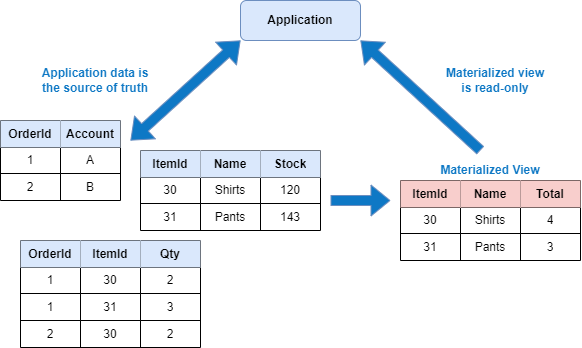

The diagram above was exported from draw.io. Its source (the exported page's mxGraphModel, read from the mxfile embedded in the PNG):
<mxGraphModel dx="530" dy="774" grid="1" gridSize="10" guides="1" tooltips="1" connect="1" arrows="1" fold="1" page="1" pageScale="1" pageWidth="1169" pageHeight="827" math="0" shadow="0">
  <root>
    <mxCell id="0" />
    <mxCell id="1" parent="0" />
    <mxCell id="22" value="Application" style="rounded=1;whiteSpace=wrap;html=1;fillColor=#DAE8FC;strokeColor=#6C8EBF;fontStyle=1" vertex="1" parent="1">
      <mxGeometry x="280" y="40" width="120" height="40" as="geometry" />
    </mxCell>
    <mxCell id="44" value="" style="shape=table;html=1;whiteSpace=wrap;startSize=0;container=1;collapsible=0;childLayout=tableLayout;shadow=0;" vertex="1" parent="1">
      <mxGeometry x="40" y="160" width="120" height="80" as="geometry" />
    </mxCell>
    <mxCell id="45" value="" style="shape=tableRow;horizontal=0;startSize=0;swimlaneHead=0;swimlaneBody=0;top=0;left=0;bottom=0;right=0;collapsible=0;dropTarget=0;fillColor=none;points=[[0,0.5],[1,0.5]];portConstraint=eastwest;shadow=0;" vertex="1" parent="44">
      <mxGeometry width="120" height="27" as="geometry" />
    </mxCell>
    <mxCell id="46" value="OrderId" style="shape=partialRectangle;html=1;whiteSpace=wrap;connectable=0;fillColor=#DAE8FC;top=0;left=0;bottom=0;right=0;overflow=hidden;shadow=0;fontStyle=1;labelBackgroundColor=none;" vertex="1" parent="45">
      <mxGeometry width="60" height="27" as="geometry">
        <mxRectangle width="60" height="27" as="alternateBounds" />
      </mxGeometry>
    </mxCell>
    <mxCell id="47" value="Account" style="shape=partialRectangle;html=1;whiteSpace=wrap;connectable=0;fillColor=#DAE8FC;top=0;left=0;bottom=0;right=0;overflow=hidden;shadow=0;fontStyle=1;labelBackgroundColor=none;" vertex="1" parent="45">
      <mxGeometry x="60" width="60" height="27" as="geometry">
        <mxRectangle width="60" height="27" as="alternateBounds" />
      </mxGeometry>
    </mxCell>
    <mxCell id="49" value="" style="shape=tableRow;horizontal=0;startSize=0;swimlaneHead=0;swimlaneBody=0;top=0;left=0;bottom=0;right=0;collapsible=0;dropTarget=0;fillColor=none;points=[[0,0.5],[1,0.5]];portConstraint=eastwest;shadow=0;" vertex="1" parent="44">
      <mxGeometry y="27" width="120" height="26" as="geometry" />
    </mxCell>
    <mxCell id="50" value="1" style="shape=partialRectangle;html=1;whiteSpace=wrap;connectable=0;fillColor=none;top=0;left=0;bottom=0;right=0;overflow=hidden;shadow=0;" vertex="1" parent="49">
      <mxGeometry width="60" height="26" as="geometry">
        <mxRectangle width="60" height="26" as="alternateBounds" />
      </mxGeometry>
    </mxCell>
    <mxCell id="51" value="A" style="shape=partialRectangle;html=1;whiteSpace=wrap;connectable=0;fillColor=none;top=0;left=0;bottom=0;right=0;overflow=hidden;shadow=0;" vertex="1" parent="49">
      <mxGeometry x="60" width="60" height="26" as="geometry">
        <mxRectangle width="60" height="26" as="alternateBounds" />
      </mxGeometry>
    </mxCell>
    <mxCell id="53" value="" style="shape=tableRow;horizontal=0;startSize=0;swimlaneHead=0;swimlaneBody=0;top=0;left=0;bottom=0;right=0;collapsible=0;dropTarget=0;fillColor=none;points=[[0,0.5],[1,0.5]];portConstraint=eastwest;shadow=0;" vertex="1" parent="44">
      <mxGeometry y="53" width="120" height="27" as="geometry" />
    </mxCell>
    <mxCell id="54" value="2" style="shape=partialRectangle;html=1;whiteSpace=wrap;connectable=0;fillColor=none;top=0;left=0;bottom=0;right=0;overflow=hidden;shadow=0;" vertex="1" parent="53">
      <mxGeometry width="60" height="27" as="geometry">
        <mxRectangle width="60" height="27" as="alternateBounds" />
      </mxGeometry>
    </mxCell>
    <mxCell id="55" value="B" style="shape=partialRectangle;html=1;whiteSpace=wrap;connectable=0;fillColor=none;top=0;left=0;bottom=0;right=0;overflow=hidden;shadow=0;" vertex="1" parent="53">
      <mxGeometry x="60" width="60" height="27" as="geometry">
        <mxRectangle width="60" height="27" as="alternateBounds" />
      </mxGeometry>
    </mxCell>
    <mxCell id="57" value="" style="shape=table;html=1;whiteSpace=wrap;startSize=0;container=1;collapsible=0;childLayout=tableLayout;shadow=0;" vertex="1" parent="1">
      <mxGeometry x="180" y="190" width="180" height="80" as="geometry" />
    </mxCell>
    <mxCell id="58" value="" style="shape=tableRow;horizontal=0;startSize=0;swimlaneHead=0;swimlaneBody=0;top=0;left=0;bottom=0;right=0;collapsible=0;dropTarget=0;fillColor=none;points=[[0,0.5],[1,0.5]];portConstraint=eastwest;shadow=0;" vertex="1" parent="57">
      <mxGeometry width="180" height="27" as="geometry" />
    </mxCell>
    <mxCell id="59" value="ItemId" style="shape=partialRectangle;html=1;whiteSpace=wrap;connectable=0;fillColor=#DAE8FC;top=0;left=0;bottom=0;right=0;overflow=hidden;shadow=0;fontStyle=1;labelBackgroundColor=none;" vertex="1" parent="58">
      <mxGeometry width="60" height="27" as="geometry">
        <mxRectangle width="60" height="27" as="alternateBounds" />
      </mxGeometry>
    </mxCell>
    <mxCell id="60" value="Name" style="shape=partialRectangle;html=1;whiteSpace=wrap;connectable=0;fillColor=#DAE8FC;top=0;left=0;bottom=0;right=0;overflow=hidden;shadow=0;fontStyle=1;labelBackgroundColor=none;" vertex="1" parent="58">
      <mxGeometry x="60" width="60" height="27" as="geometry">
        <mxRectangle width="60" height="27" as="alternateBounds" />
      </mxGeometry>
    </mxCell>
    <mxCell id="67" value="Stock" style="shape=partialRectangle;html=1;whiteSpace=wrap;connectable=0;fillColor=#DAE8FC;top=0;left=0;bottom=0;right=0;overflow=hidden;shadow=0;fontStyle=1;labelBackgroundColor=none;" vertex="1" parent="58">
      <mxGeometry x="120" width="60" height="27" as="geometry">
        <mxRectangle width="60" height="27" as="alternateBounds" />
      </mxGeometry>
    </mxCell>
    <mxCell id="61" value="" style="shape=tableRow;horizontal=0;startSize=0;swimlaneHead=0;swimlaneBody=0;top=0;left=0;bottom=0;right=0;collapsible=0;dropTarget=0;fillColor=none;points=[[0,0.5],[1,0.5]];portConstraint=eastwest;shadow=0;" vertex="1" parent="57">
      <mxGeometry y="27" width="180" height="26" as="geometry" />
    </mxCell>
    <mxCell id="62" value="30" style="shape=partialRectangle;html=1;whiteSpace=wrap;connectable=0;fillColor=none;top=0;left=0;bottom=0;right=0;overflow=hidden;shadow=0;" vertex="1" parent="61">
      <mxGeometry width="60" height="26" as="geometry">
        <mxRectangle width="60" height="26" as="alternateBounds" />
      </mxGeometry>
    </mxCell>
    <mxCell id="63" value="Shirts" style="shape=partialRectangle;html=1;whiteSpace=wrap;connectable=0;fillColor=none;top=0;left=0;bottom=0;right=0;overflow=hidden;shadow=0;" vertex="1" parent="61">
      <mxGeometry x="60" width="60" height="26" as="geometry">
        <mxRectangle width="60" height="26" as="alternateBounds" />
      </mxGeometry>
    </mxCell>
    <mxCell id="68" value="120" style="shape=partialRectangle;html=1;whiteSpace=wrap;connectable=0;fillColor=none;top=0;left=0;bottom=0;right=0;overflow=hidden;shadow=0;" vertex="1" parent="61">
      <mxGeometry x="120" width="60" height="26" as="geometry">
        <mxRectangle width="60" height="26" as="alternateBounds" />
      </mxGeometry>
    </mxCell>
    <mxCell id="64" value="" style="shape=tableRow;horizontal=0;startSize=0;swimlaneHead=0;swimlaneBody=0;top=0;left=0;bottom=0;right=0;collapsible=0;dropTarget=0;fillColor=none;points=[[0,0.5],[1,0.5]];portConstraint=eastwest;shadow=0;" vertex="1" parent="57">
      <mxGeometry y="53" width="180" height="27" as="geometry" />
    </mxCell>
    <mxCell id="65" value="31" style="shape=partialRectangle;html=1;whiteSpace=wrap;connectable=0;fillColor=none;top=0;left=0;bottom=0;right=0;overflow=hidden;shadow=0;" vertex="1" parent="64">
      <mxGeometry width="60" height="27" as="geometry">
        <mxRectangle width="60" height="27" as="alternateBounds" />
      </mxGeometry>
    </mxCell>
    <mxCell id="66" value="Pants" style="shape=partialRectangle;html=1;whiteSpace=wrap;connectable=0;fillColor=none;top=0;left=0;bottom=0;right=0;overflow=hidden;shadow=0;" vertex="1" parent="64">
      <mxGeometry x="60" width="60" height="27" as="geometry">
        <mxRectangle width="60" height="27" as="alternateBounds" />
      </mxGeometry>
    </mxCell>
    <mxCell id="69" value="143" style="shape=partialRectangle;html=1;whiteSpace=wrap;connectable=0;fillColor=none;top=0;left=0;bottom=0;right=0;overflow=hidden;shadow=0;" vertex="1" parent="64">
      <mxGeometry x="120" width="60" height="27" as="geometry">
        <mxRectangle width="60" height="27" as="alternateBounds" />
      </mxGeometry>
    </mxCell>
    <mxCell id="70" value="" style="shape=table;html=1;whiteSpace=wrap;startSize=0;container=1;collapsible=0;childLayout=tableLayout;shadow=0;" vertex="1" parent="1">
      <mxGeometry x="60" y="280" width="180" height="107" as="geometry" />
    </mxCell>
    <mxCell id="71" value="" style="shape=tableRow;horizontal=0;startSize=0;swimlaneHead=0;swimlaneBody=0;top=0;left=0;bottom=0;right=0;collapsible=0;dropTarget=0;fillColor=none;points=[[0,0.5],[1,0.5]];portConstraint=eastwest;shadow=0;" vertex="1" parent="70">
      <mxGeometry width="180" height="27" as="geometry" />
    </mxCell>
    <mxCell id="72" value="OrderId" style="shape=partialRectangle;html=1;whiteSpace=wrap;connectable=0;fillColor=#DAE8FC;top=0;left=0;bottom=0;right=0;overflow=hidden;shadow=0;fontStyle=1;labelBackgroundColor=none;" vertex="1" parent="71">
      <mxGeometry width="60" height="27" as="geometry">
        <mxRectangle width="60" height="27" as="alternateBounds" />
      </mxGeometry>
    </mxCell>
    <mxCell id="73" value="ItemId" style="shape=partialRectangle;html=1;whiteSpace=wrap;connectable=0;fillColor=#DAE8FC;top=0;left=0;bottom=0;right=0;overflow=hidden;shadow=0;fontStyle=1;labelBackgroundColor=none;" vertex="1" parent="71">
      <mxGeometry x="60" width="60" height="27" as="geometry">
        <mxRectangle width="60" height="27" as="alternateBounds" />
      </mxGeometry>
    </mxCell>
    <mxCell id="74" value="Qty" style="shape=partialRectangle;html=1;whiteSpace=wrap;connectable=0;fillColor=#DAE8FC;top=0;left=0;bottom=0;right=0;overflow=hidden;shadow=0;fontStyle=1;labelBackgroundColor=none;" vertex="1" parent="71">
      <mxGeometry x="120" width="60" height="27" as="geometry">
        <mxRectangle width="60" height="27" as="alternateBounds" />
      </mxGeometry>
    </mxCell>
    <mxCell id="75" value="" style="shape=tableRow;horizontal=0;startSize=0;swimlaneHead=0;swimlaneBody=0;top=0;left=0;bottom=0;right=0;collapsible=0;dropTarget=0;fillColor=none;points=[[0,0.5],[1,0.5]];portConstraint=eastwest;shadow=0;" vertex="1" parent="70">
      <mxGeometry y="27" width="180" height="26" as="geometry" />
    </mxCell>
    <mxCell id="76" value="1" style="shape=partialRectangle;html=1;whiteSpace=wrap;connectable=0;fillColor=none;top=0;left=0;bottom=0;right=0;overflow=hidden;shadow=0;" vertex="1" parent="75">
      <mxGeometry width="60" height="26" as="geometry">
        <mxRectangle width="60" height="26" as="alternateBounds" />
      </mxGeometry>
    </mxCell>
    <mxCell id="77" value="30" style="shape=partialRectangle;html=1;whiteSpace=wrap;connectable=0;fillColor=none;top=0;left=0;bottom=0;right=0;overflow=hidden;shadow=0;" vertex="1" parent="75">
      <mxGeometry x="60" width="60" height="26" as="geometry">
        <mxRectangle width="60" height="26" as="alternateBounds" />
      </mxGeometry>
    </mxCell>
    <mxCell id="78" value="2" style="shape=partialRectangle;html=1;whiteSpace=wrap;connectable=0;fillColor=none;top=0;left=0;bottom=0;right=0;overflow=hidden;shadow=0;" vertex="1" parent="75">
      <mxGeometry x="120" width="60" height="26" as="geometry">
        <mxRectangle width="60" height="26" as="alternateBounds" />
      </mxGeometry>
    </mxCell>
    <mxCell id="79" value="" style="shape=tableRow;horizontal=0;startSize=0;swimlaneHead=0;swimlaneBody=0;top=0;left=0;bottom=0;right=0;collapsible=0;dropTarget=0;fillColor=none;points=[[0,0.5],[1,0.5]];portConstraint=eastwest;shadow=0;" vertex="1" parent="70">
      <mxGeometry y="53" width="180" height="27" as="geometry" />
    </mxCell>
    <mxCell id="80" value="1" style="shape=partialRectangle;html=1;whiteSpace=wrap;connectable=0;fillColor=none;top=0;left=0;bottom=0;right=0;overflow=hidden;shadow=0;" vertex="1" parent="79">
      <mxGeometry width="60" height="27" as="geometry">
        <mxRectangle width="60" height="27" as="alternateBounds" />
      </mxGeometry>
    </mxCell>
    <mxCell id="81" value="31" style="shape=partialRectangle;html=1;whiteSpace=wrap;connectable=0;fillColor=none;top=0;left=0;bottom=0;right=0;overflow=hidden;shadow=0;" vertex="1" parent="79">
      <mxGeometry x="60" width="60" height="27" as="geometry">
        <mxRectangle width="60" height="27" as="alternateBounds" />
      </mxGeometry>
    </mxCell>
    <mxCell id="82" value="3" style="shape=partialRectangle;html=1;whiteSpace=wrap;connectable=0;fillColor=none;top=0;left=0;bottom=0;right=0;overflow=hidden;shadow=0;" vertex="1" parent="79">
      <mxGeometry x="120" width="60" height="27" as="geometry">
        <mxRectangle width="60" height="27" as="alternateBounds" />
      </mxGeometry>
    </mxCell>
    <mxCell id="83" style="shape=tableRow;horizontal=0;startSize=0;swimlaneHead=0;swimlaneBody=0;top=0;left=0;bottom=0;right=0;collapsible=0;dropTarget=0;fillColor=none;points=[[0,0.5],[1,0.5]];portConstraint=eastwest;shadow=0;" vertex="1" parent="70">
      <mxGeometry y="80" width="180" height="27" as="geometry" />
    </mxCell>
    <mxCell id="84" value="2" style="shape=partialRectangle;html=1;whiteSpace=wrap;connectable=0;fillColor=none;top=0;left=0;bottom=0;right=0;overflow=hidden;shadow=0;" vertex="1" parent="83">
      <mxGeometry width="60" height="27" as="geometry">
        <mxRectangle width="60" height="27" as="alternateBounds" />
      </mxGeometry>
    </mxCell>
    <mxCell id="85" value="30" style="shape=partialRectangle;html=1;whiteSpace=wrap;connectable=0;fillColor=none;top=0;left=0;bottom=0;right=0;overflow=hidden;shadow=0;" vertex="1" parent="83">
      <mxGeometry x="60" width="60" height="27" as="geometry">
        <mxRectangle width="60" height="27" as="alternateBounds" />
      </mxGeometry>
    </mxCell>
    <mxCell id="86" value="2" style="shape=partialRectangle;html=1;whiteSpace=wrap;connectable=0;fillColor=none;top=0;left=0;bottom=0;right=0;overflow=hidden;shadow=0;" vertex="1" parent="83">
      <mxGeometry x="120" width="60" height="27" as="geometry">
        <mxRectangle width="60" height="27" as="alternateBounds" />
      </mxGeometry>
    </mxCell>
    <mxCell id="87" value="" style="shape=table;html=1;whiteSpace=wrap;startSize=0;container=1;collapsible=0;childLayout=tableLayout;shadow=0;" vertex="1" parent="1">
      <mxGeometry x="440" y="220" width="180" height="80" as="geometry" />
    </mxCell>
    <mxCell id="88" value="" style="shape=tableRow;horizontal=0;startSize=0;swimlaneHead=0;swimlaneBody=0;top=0;left=0;bottom=0;right=0;collapsible=0;dropTarget=0;fillColor=none;points=[[0,0.5],[1,0.5]];portConstraint=eastwest;shadow=0;" vertex="1" parent="87">
      <mxGeometry width="180" height="27" as="geometry" />
    </mxCell>
    <mxCell id="89" value="ItemId" style="shape=partialRectangle;html=1;whiteSpace=wrap;connectable=0;fillColor=#f8cecc;top=0;left=0;bottom=0;right=0;overflow=hidden;shadow=0;fontStyle=1;labelBackgroundColor=none;strokeColor=#b85450;" vertex="1" parent="88">
      <mxGeometry width="60" height="27" as="geometry">
        <mxRectangle width="60" height="27" as="alternateBounds" />
      </mxGeometry>
    </mxCell>
    <mxCell id="90" value="Name" style="shape=partialRectangle;html=1;whiteSpace=wrap;connectable=0;fillColor=#f8cecc;top=0;left=0;bottom=0;right=0;overflow=hidden;shadow=0;fontStyle=1;labelBackgroundColor=none;strokeColor=#b85450;" vertex="1" parent="88">
      <mxGeometry x="60" width="60" height="27" as="geometry">
        <mxRectangle width="60" height="27" as="alternateBounds" />
      </mxGeometry>
    </mxCell>
    <mxCell id="91" value="Total" style="shape=partialRectangle;html=1;whiteSpace=wrap;connectable=0;fillColor=#f8cecc;top=0;left=0;bottom=0;right=0;overflow=hidden;shadow=0;fontStyle=1;labelBackgroundColor=none;strokeColor=#b85450;" vertex="1" parent="88">
      <mxGeometry x="120" width="60" height="27" as="geometry">
        <mxRectangle width="60" height="27" as="alternateBounds" />
      </mxGeometry>
    </mxCell>
    <mxCell id="92" value="" style="shape=tableRow;horizontal=0;startSize=0;swimlaneHead=0;swimlaneBody=0;top=0;left=0;bottom=0;right=0;collapsible=0;dropTarget=0;fillColor=none;points=[[0,0.5],[1,0.5]];portConstraint=eastwest;shadow=0;" vertex="1" parent="87">
      <mxGeometry y="27" width="180" height="26" as="geometry" />
    </mxCell>
    <mxCell id="93" value="30" style="shape=partialRectangle;html=1;whiteSpace=wrap;connectable=0;fillColor=none;top=0;left=0;bottom=0;right=0;overflow=hidden;shadow=0;" vertex="1" parent="92">
      <mxGeometry width="60" height="26" as="geometry">
        <mxRectangle width="60" height="26" as="alternateBounds" />
      </mxGeometry>
    </mxCell>
    <mxCell id="94" value="Shirts" style="shape=partialRectangle;html=1;whiteSpace=wrap;connectable=0;fillColor=none;top=0;left=0;bottom=0;right=0;overflow=hidden;shadow=0;" vertex="1" parent="92">
      <mxGeometry x="60" width="60" height="26" as="geometry">
        <mxRectangle width="60" height="26" as="alternateBounds" />
      </mxGeometry>
    </mxCell>
    <mxCell id="95" value="4" style="shape=partialRectangle;html=1;whiteSpace=wrap;connectable=0;fillColor=none;top=0;left=0;bottom=0;right=0;overflow=hidden;shadow=0;" vertex="1" parent="92">
      <mxGeometry x="120" width="60" height="26" as="geometry">
        <mxRectangle width="60" height="26" as="alternateBounds" />
      </mxGeometry>
    </mxCell>
    <mxCell id="96" value="" style="shape=tableRow;horizontal=0;startSize=0;swimlaneHead=0;swimlaneBody=0;top=0;left=0;bottom=0;right=0;collapsible=0;dropTarget=0;fillColor=none;points=[[0,0.5],[1,0.5]];portConstraint=eastwest;shadow=0;" vertex="1" parent="87">
      <mxGeometry y="53" width="180" height="27" as="geometry" />
    </mxCell>
    <mxCell id="97" value="31" style="shape=partialRectangle;html=1;whiteSpace=wrap;connectable=0;fillColor=none;top=0;left=0;bottom=0;right=0;overflow=hidden;shadow=0;" vertex="1" parent="96">
      <mxGeometry width="60" height="27" as="geometry">
        <mxRectangle width="60" height="27" as="alternateBounds" />
      </mxGeometry>
    </mxCell>
    <mxCell id="98" value="Pants" style="shape=partialRectangle;html=1;whiteSpace=wrap;connectable=0;fillColor=none;top=0;left=0;bottom=0;right=0;overflow=hidden;shadow=0;" vertex="1" parent="96">
      <mxGeometry x="60" width="60" height="27" as="geometry">
        <mxRectangle width="60" height="27" as="alternateBounds" />
      </mxGeometry>
    </mxCell>
    <mxCell id="99" value="3" style="shape=partialRectangle;html=1;whiteSpace=wrap;connectable=0;fillColor=none;top=0;left=0;bottom=0;right=0;overflow=hidden;shadow=0;" vertex="1" parent="96">
      <mxGeometry x="120" width="60" height="27" as="geometry">
        <mxRectangle width="60" height="27" as="alternateBounds" />
      </mxGeometry>
    </mxCell>
    <mxCell id="104" value="" style="shape=flexArrow;endArrow=classic;startArrow=classic;html=1;fillColor=#0E78C5;strokeColor=#6c8ebf;entryX=0;entryY=1;entryDx=0;entryDy=0;" edge="1" parent="1" target="22">
      <mxGeometry width="100" height="100" relative="1" as="geometry">
        <mxPoint x="170" y="180" as="sourcePoint" />
        <mxPoint x="240" y="80" as="targetPoint" />
      </mxGeometry>
    </mxCell>
    <mxCell id="105" value="" style="shape=flexArrow;endArrow=classic;html=1;fillColor=#0E78C5;strokeColor=#6c8ebf;entryX=1;entryY=1;entryDx=0;entryDy=0;" edge="1" parent="1" target="22">
      <mxGeometry width="50" height="50" relative="1" as="geometry">
        <mxPoint x="520" y="190" as="sourcePoint" />
        <mxPoint x="320" y="120" as="targetPoint" />
      </mxGeometry>
    </mxCell>
    <mxCell id="106" value="" style="shape=flexArrow;endArrow=classic;html=1;fillColor=#0E78C5;strokeColor=#6c8ebf;" edge="1" parent="1">
      <mxGeometry width="50" height="50" relative="1" as="geometry">
        <mxPoint x="370" y="240" as="sourcePoint" />
        <mxPoint x="430" y="240" as="targetPoint" />
      </mxGeometry>
    </mxCell>
    <mxCell id="107" value="Application data is the source of truth" style="text;html=1;strokeColor=none;fillColor=none;align=center;verticalAlign=middle;whiteSpace=wrap;rounded=0;shadow=0;labelBackgroundColor=none;strokeWidth=3;fontColor=#0E78C5;fontStyle=1" vertex="1" parent="1">
      <mxGeometry x="80" y="100" width="110" height="40" as="geometry" />
    </mxCell>
    <mxCell id="108" value="Materialized View" style="text;html=1;strokeColor=none;fillColor=none;align=center;verticalAlign=middle;whiteSpace=wrap;rounded=0;shadow=0;labelBackgroundColor=none;strokeWidth=3;fontColor=#0E78C5;fontStyle=1" vertex="1" parent="1">
      <mxGeometry x="475" y="200" width="110" height="20" as="geometry" />
    </mxCell>
    <mxCell id="109" value="Materialized view is read-only" style="text;html=1;strokeColor=none;fillColor=none;align=center;verticalAlign=middle;whiteSpace=wrap;rounded=0;shadow=0;labelBackgroundColor=none;strokeWidth=3;fontColor=#0E78C5;fontStyle=1" vertex="1" parent="1">
      <mxGeometry x="480" y="100" width="110" height="40" as="geometry" />
    </mxCell>
  </root>
</mxGraphModel>